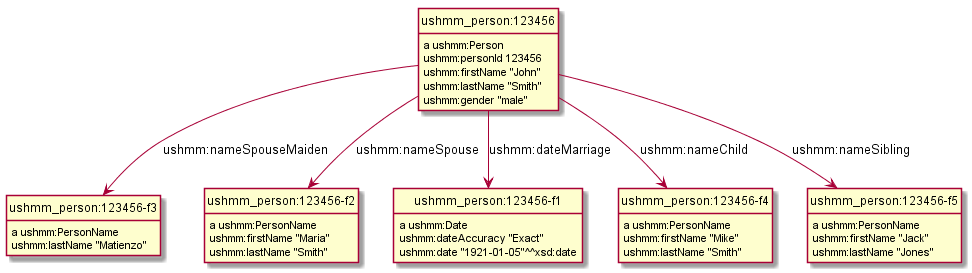

The diagram above was rendered by PlantUML. Its source (embedded in the PNG):
@startuml
hide empty methods
hide empty attributes
hide circle
skinparam classAttributeIconSize 0
class ushmm_person_123456_f3 as "ushmm_person:123456-f3"
ushmm_person_123456_f3 : a ushmm:PersonName
ushmm_person_123456_f3 : ushmm:lastName "Matienzo"
class ushmm_person_123456_f2 as "ushmm_person:123456-f2"
ushmm_person_123456_f2 : a ushmm:PersonName
ushmm_person_123456_f2 : ushmm:firstName "Maria"
ushmm_person_123456_f2 : ushmm:lastName "Smith"
class ushmm_person_123456_f1 as "ushmm_person:123456-f1"
ushmm_person_123456_f1 : a ushmm:Date
ushmm_person_123456_f1 : ushmm:dateAccuracy "Exact"
ushmm_person_123456_f1 : ushmm:date "1921-01-05"^^xsd:date
class ushmm_person_123456 as "ushmm_person:123456"
ushmm_person_123456 : a ushmm:Person
class ushmm_person_123456_f4 as "ushmm_person:123456-f4"
ushmm_person_123456 --> ushmm_person_123456_f4 : ushmm:nameChild
class ushmm_person_123456_f5 as "ushmm_person:123456-f5"
ushmm_person_123456 --> ushmm_person_123456_f5 : ushmm:nameSibling
ushmm_person_123456 --> ushmm_person_123456_f1 : ushmm:dateMarriage
ushmm_person_123456 --> ushmm_person_123456_f2 : ushmm:nameSpouse
ushmm_person_123456 --> ushmm_person_123456_f3 : ushmm:nameSpouseMaiden
ushmm_person_123456 : ushmm:personId 123456
ushmm_person_123456 : ushmm:firstName "John"
ushmm_person_123456 : ushmm:lastName "Smith"
ushmm_person_123456 : ushmm:gender "male"
ushmm_person_123456_f5 : a ushmm:PersonName
ushmm_person_123456_f5 : ushmm:firstName "Jack"
ushmm_person_123456_f5 : ushmm:lastName "Jones"
ushmm_person_123456_f4 : a ushmm:PersonName
ushmm_person_123456_f4 : ushmm:firstName "Mike"
ushmm_person_123456_f4 : ushmm:lastName "Smith"
@enduml